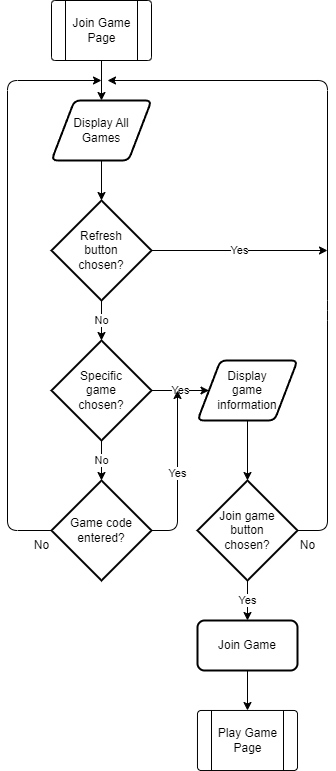

The diagram above was exported from draw.io. Its source (the exported page's mxGraphModel, read from the mxfile embedded in the PNG):
<mxGraphModel dx="1130" dy="779" grid="1" gridSize="10" guides="1" tooltips="1" connect="1" arrows="1" fold="1" page="1" pageScale="1" pageWidth="827" pageHeight="1169" math="0" shadow="0">
  <root>
    <mxCell id="0" />
    <mxCell id="1" parent="0" />
    <mxCell id="2" value="" style="verticalLabelPosition=bottom;verticalAlign=top;html=1;shape=process;whiteSpace=wrap;rounded=1;size=0.14;arcSize=6;" parent="1" vertex="1">
      <mxGeometry x="364" y="10" width="100" height="60" as="geometry" />
    </mxCell>
    <mxCell id="6" style="edgeStyle=none;html=1;entryX=0.5;entryY=0;entryDx=0;entryDy=0;" parent="1" target="4" edge="1">
      <mxGeometry relative="1" as="geometry">
        <mxPoint x="414" y="70" as="sourcePoint" />
      </mxGeometry>
    </mxCell>
    <mxCell id="3" value="Join Game&lt;br&gt;Page" style="text;html=1;align=center;verticalAlign=middle;resizable=0;points=[];autosize=1;strokeColor=none;fillColor=none;" parent="1" vertex="1">
      <mxGeometry x="374" y="20" width="80" height="40" as="geometry" />
    </mxCell>
    <mxCell id="8" style="edgeStyle=none;html=1;" parent="1" source="4" target="7" edge="1">
      <mxGeometry relative="1" as="geometry" />
    </mxCell>
    <mxCell id="4" value="Display All&lt;br&gt;Games" style="shape=parallelogram;html=1;strokeWidth=2;perimeter=parallelogramPerimeter;whiteSpace=wrap;rounded=1;arcSize=12;size=0.23;" parent="1" vertex="1">
      <mxGeometry x="364" y="110" width="100" height="60" as="geometry" />
    </mxCell>
    <mxCell id="14" value="No" style="edgeStyle=none;html=1;" parent="1" source="7" target="12" edge="1">
      <mxGeometry relative="1" as="geometry" />
    </mxCell>
    <mxCell id="26" value="Yes" style="edgeStyle=none;html=1;" parent="1" source="7" edge="1">
      <mxGeometry relative="1" as="geometry">
        <mxPoint x="640" y="260" as="targetPoint" />
      </mxGeometry>
    </mxCell>
    <mxCell id="7" value="Refresh&lt;br&gt;button&lt;br&gt;chosen?" style="strokeWidth=2;html=1;shape=mxgraph.flowchart.decision;whiteSpace=wrap;" parent="1" vertex="1">
      <mxGeometry x="364" y="210" width="100" height="100" as="geometry" />
    </mxCell>
    <mxCell id="16" value="Yes" style="edgeStyle=none;html=1;entryX=0;entryY=0.5;entryDx=0;entryDy=0;" parent="1" source="12" target="15" edge="1">
      <mxGeometry relative="1" as="geometry" />
    </mxCell>
    <mxCell id="31" value="No" style="edgeStyle=none;html=1;" parent="1" source="12" target="27" edge="1">
      <mxGeometry relative="1" as="geometry" />
    </mxCell>
    <mxCell id="12" value="Specific&lt;br&gt;game&lt;br&gt;chosen?" style="strokeWidth=2;html=1;shape=mxgraph.flowchart.decision;whiteSpace=wrap;" parent="1" vertex="1">
      <mxGeometry x="364" y="350" width="100" height="100" as="geometry" />
    </mxCell>
    <mxCell id="18" style="edgeStyle=none;html=1;" parent="1" source="15" target="17" edge="1">
      <mxGeometry relative="1" as="geometry" />
    </mxCell>
    <mxCell id="15" value="Display&lt;br&gt;game&lt;br&gt;information" style="shape=parallelogram;html=1;strokeWidth=2;perimeter=parallelogramPerimeter;whiteSpace=wrap;rounded=1;arcSize=12;size=0.23;" parent="1" vertex="1">
      <mxGeometry x="510" y="370" width="100" height="60" as="geometry" />
    </mxCell>
    <mxCell id="23" value="Yes" style="edgeStyle=none;html=1;" parent="1" source="17" target="19" edge="1">
      <mxGeometry relative="1" as="geometry" />
    </mxCell>
    <mxCell id="24" style="edgeStyle=none;html=1;" parent="1" source="17" edge="1">
      <mxGeometry relative="1" as="geometry">
        <mxPoint x="420" y="90" as="targetPoint" />
        <Array as="points">
          <mxPoint x="640" y="540" />
          <mxPoint x="640" y="320" />
          <mxPoint x="640" y="90" />
        </Array>
      </mxGeometry>
    </mxCell>
    <mxCell id="17" value="Join game&lt;br&gt;button&lt;br&gt;chosen?" style="strokeWidth=2;html=1;shape=mxgraph.flowchart.decision;whiteSpace=wrap;" parent="1" vertex="1">
      <mxGeometry x="510" y="490" width="100" height="100" as="geometry" />
    </mxCell>
    <mxCell id="22" style="edgeStyle=none;html=1;entryX=0.5;entryY=0;entryDx=0;entryDy=0;" parent="1" source="19" target="20" edge="1">
      <mxGeometry relative="1" as="geometry" />
    </mxCell>
    <mxCell id="19" value="Join Game" style="rounded=1;whiteSpace=wrap;html=1;absoluteArcSize=1;arcSize=14;strokeWidth=2;" parent="1" vertex="1">
      <mxGeometry x="510" y="630" width="100" height="50" as="geometry" />
    </mxCell>
    <mxCell id="20" value="" style="verticalLabelPosition=bottom;verticalAlign=top;html=1;shape=process;whiteSpace=wrap;rounded=1;size=0.14;arcSize=6;" parent="1" vertex="1">
      <mxGeometry x="510" y="720" width="100" height="60" as="geometry" />
    </mxCell>
    <mxCell id="21" value="Play Game&lt;br&gt;Page" style="text;html=1;align=center;verticalAlign=middle;resizable=0;points=[];autosize=1;strokeColor=none;fillColor=none;" parent="1" vertex="1">
      <mxGeometry x="520" y="730" width="80" height="40" as="geometry" />
    </mxCell>
    <mxCell id="25" value="No" style="text;html=1;align=center;verticalAlign=middle;resizable=0;points=[];autosize=1;strokeColor=none;fillColor=none;" parent="1" vertex="1">
      <mxGeometry x="600" y="540" width="40" height="30" as="geometry" />
    </mxCell>
    <mxCell id="28" style="edgeStyle=none;html=1;" parent="1" source="27" edge="1">
      <mxGeometry relative="1" as="geometry">
        <mxPoint x="414" y="90" as="targetPoint" />
        <Array as="points">
          <mxPoint x="320" y="540" />
          <mxPoint x="320" y="90" />
        </Array>
      </mxGeometry>
    </mxCell>
    <mxCell id="32" value="Yes" style="edgeStyle=none;html=1;" parent="1" source="27" edge="1">
      <mxGeometry relative="1" as="geometry">
        <mxPoint x="490" y="400" as="targetPoint" />
        <Array as="points">
          <mxPoint x="490" y="540" />
        </Array>
      </mxGeometry>
    </mxCell>
    <mxCell id="27" value="Game code&lt;br&gt;entered?" style="strokeWidth=2;html=1;shape=mxgraph.flowchart.decision;whiteSpace=wrap;" parent="1" vertex="1">
      <mxGeometry x="364" y="490" width="100" height="100" as="geometry" />
    </mxCell>
    <mxCell id="29" value="No" style="text;html=1;align=center;verticalAlign=middle;resizable=0;points=[];autosize=1;strokeColor=none;fillColor=none;" parent="1" vertex="1">
      <mxGeometry x="334" y="540" width="40" height="30" as="geometry" />
    </mxCell>
  </root>
</mxGraphModel>